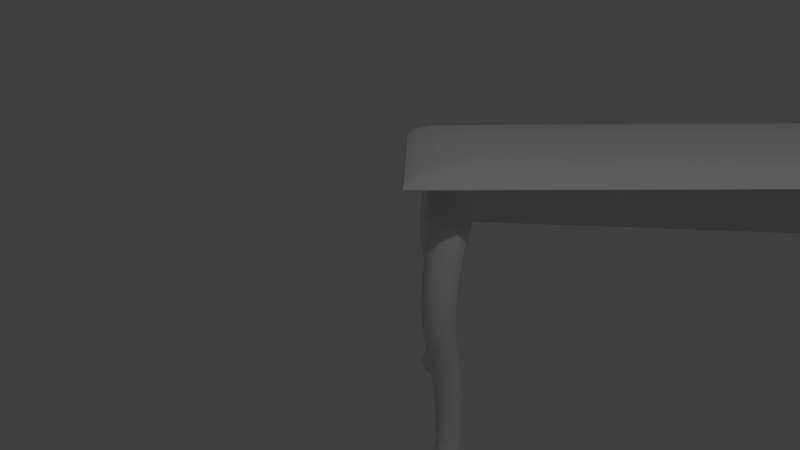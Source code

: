 # Source: table.blend  (saved by Blender 2.73.0; exported with 4.5.12 LTS)
import bpy
from mathutils import Matrix  # noqa: F401  (used for matrix-valued properties, if any)

bpy.ops.wm.read_factory_settings(use_empty=True)
scene = bpy.context.scene
scene.name = 'Scene'

# ---- collections
col_collection_1 = bpy.data.collections.new('Collection 1'); scene.collection.children.link(col_collection_1)

# ---- materials (node trees are filled in below, after node groups)
mat_material = bpy.data.materials.new('Material')
mat_material.alpha_threshold = 0.0
mat_material.use_transparent_shadow = False
mat_material.roughness = 0.5
mat_material.line_color = (0.0, 0.0, 0.0, 1.0)

# ---- material node trees

# ---- world
world_world = bpy.data.worlds.new('World'); scene.world = world_world
world_world.color = (0.05088, 0.05088, 0.05088)
world_world.use_sun_shadow = False
world_world.sun_shadow_jitter_overblur = 0.0
world_world.cycles.sampling_method = 'MANUAL'
world_world.cycles.sample_map_resolution = 256

# ---- cameras
cam_camera = bpy.data.cameras.new('Camera')
cam_camera.clip_end = 100.0
cam_camera.lens = 35.0
cam_camera.sensor_width = 32.0
cam_camera.sensor_height = 18.0
cam_camera.ortho_scale = 7.314
cam_camera.dof.focus_distance = 0.0
cam_camera.dof.aperture_fstop = 128.0

# ---- lights
light_lamp = bpy.data.lights.new('Lamp', 'POINT')
light_lamp.transmission_factor = 0.0
light_lamp.cutoff_distance = 30.0
light_lamp.energy = 100.0
light_lamp.shadow_buffer_clip_start = 1.001
light_lamp.shadow_soft_size = 0.1
light_lamp.shadow_maximum_resolution = 0.006
light_lamp.use_absolute_resolution = True
light_lamp.cycles.use_multiple_importance_sampling = False

# ---- meshes
me_cube_001 = bpy.data.meshes.new('Cube.001')
me_cube_001.from_pydata([(1.354, 2.783, 1.115), (1.375, 2.734, 1.115), (1.349, 2.691, 1.115), (1.324, 2.683, 1.115), (1.276, 2.703, 1.115), (1.234, 2.761, 1.115), (1.244, 2.792, 1.115), (1.298, 2.826, 1.115), (1.345, 2.825, 0.05132), (1.32, 2.81, 0.05132), (1.316, 2.796, 0.05132), (1.327, 2.768, 0.05132), (1.355, 2.756, 0.05132), (1.369, 2.76, 0.05132), (1.384, 2.785, 0.05132), (1.373, 2.814, 0.05132), (1.381, 2.744, 1.045), (1.398, 2.764, 0.9676), (1.408, 2.778, 0.8859), (1.413, 2.785, 0.802), (1.411, 2.786, 0.7172), (1.399, 2.777, 0.6344), (1.384, 2.766, 0.5529), (1.375, 2.759, 0.469), (1.369, 2.757, 0.3841), (1.367, 2.758, 0.2989), (1.375, 2.766, 0.2142), (1.406, 2.778, 0.1107), (1.293, 2.722, 1.045), (1.309, 2.739, 0.9676), (1.32, 2.751, 0.8859), (1.327, 2.759, 0.802), (1.328, 2.761, 0.7172), (1.321, 2.755, 0.6344), (1.309, 2.744, 0.5529), (1.302, 2.737, 0.469), (1.299, 2.735, 0.3841), (1.3, 2.737, 0.2989), (1.303, 2.744, 0.2142), (1.3, 2.742, 0.1107), (1.26, 2.804, 1.045), (1.28, 2.819, 0.9676), (1.294, 2.829, 0.8859), (1.303, 2.834, 0.802), (1.306, 2.832, 0.7172), (1.3, 2.822, 0.6344), (1.29, 2.807, 0.5529), (1.285, 2.797, 0.469), (1.284, 2.792, 0.3841), (1.287, 2.791, 0.2989), (1.291, 2.8, 0.2142), (1.283, 2.825, 0.1107), (1.383, 2.832, 0.1107), (1.36, 2.801, 0.2142), (1.353, 2.791, 0.2989), (1.355, 2.791, 0.3841), (1.36, 2.795, 0.469), (1.368, 2.803, 0.5529), (1.382, 2.816, 0.6344), (1.394, 2.827, 0.7172), (1.395, 2.828, 0.802), (1.39, 2.822, 0.8859), (1.379, 2.809, 0.9676), (1.36, 2.79, 1.045), (1.36, 2.706, 1.045), (1.376, 2.726, 0.9676), (1.386, 2.739, 0.8859), (1.39, 2.748, 0.802), (1.389, 2.75, 0.7172), (1.379, 2.744, 0.6344), (1.365, 2.733, 0.5529), (1.355, 2.728, 0.469), (1.35, 2.726, 0.3841), (1.349, 2.729, 0.2989), (1.356, 2.735, 0.2142), (1.379, 2.73, 0.1107), (1.339, 2.701, 1.045), (1.354, 2.719, 0.9676), (1.364, 2.733, 0.8859), (1.369, 2.741, 0.802), (1.369, 2.744, 0.7172), (1.36, 2.738, 0.6344), (1.346, 2.728, 0.5529), (1.338, 2.722, 0.469), (1.333, 2.721, 0.3841), (1.333, 2.724, 0.2989), (1.339, 2.729, 0.2142), (1.353, 2.72, 0.1107), (1.307, 2.831, 1.045), (1.327, 2.848, 0.9676), (1.34, 2.858, 0.8859), (1.348, 2.861, 0.802), (1.348, 2.858, 0.7172), (1.339, 2.845, 0.6344), (1.327, 2.83, 0.5529), (1.321, 2.819, 0.469), (1.318, 2.813, 0.3841), (1.319, 2.81, 0.2989), (1.323, 2.82, 0.2142), (1.33, 2.857, 0.1107), (1.253, 2.777, 1.045), (1.272, 2.792, 0.9676), (1.286, 2.802, 0.8859), (1.295, 2.808, 0.802), (1.298, 2.807, 0.7172), (1.293, 2.799, 0.6344), (1.284, 2.785, 0.5529), (1.279, 2.777, 0.469), (1.278, 2.772, 0.3841), (1.282, 2.772, 0.2989), (1.285, 2.781, 0.2142), (1.275, 2.797, 0.1107), (1.406, 2.777, 0.1207), (1.299, 2.74, 0.1194), (1.281, 2.825, 0.12), (1.383, 2.831, 0.121), (1.379, 2.728, 0.12), (1.352, 2.718, 0.1197), (1.329, 2.856, 0.1208), (1.273, 2.796, 0.1197), (1.401, 2.779, 0.1042), (1.305, 2.746, 0.1042), (1.29, 2.822, 0.1042), (1.376, 2.736, 0.1042), (1.353, 2.727, 0.1042), (1.332, 2.85, 0.1042), (1.282, 2.796, 0.1042), (1.38, 2.828, 0.1042), (1.38, 2.827, 0.1297), (1.401, 2.776, 0.1292), (1.301, 2.741, 0.127), (1.284, 2.821, 0.128), (1.375, 2.73, 0.128), (1.351, 2.721, 0.1275), (1.328, 2.85, 0.1293), (1.276, 2.794, 0.1274), (0.1172, 2.783, 1.115), (0.09709, 2.734, 1.115), (0.1232, 2.691, 1.115), (0.1475, 2.683, 1.115), (0.1961, 2.703, 1.115), (0.2376, 2.761, 1.115), (0.2277, 2.792, 1.115), (0.1737, 2.826, 1.115), (0.1268, 2.825, 0.05132), (0.1513, 2.81, 0.05132), (0.1558, 2.796, 0.05132), (0.1442, 2.768, 0.05132), (0.1162, 2.756, 0.05132), (0.1022, 2.76, 0.05132), (0.08722, 2.785, 0.05132), (0.09884, 2.814, 0.05132), (0.09029, 2.744, 1.045), (0.07351, 2.764, 0.9676), (0.06321, 2.778, 0.8859), (0.05875, 2.785, 0.802), (0.06093, 2.786, 0.7172), (0.07294, 2.777, 0.6344), (0.0875, 2.766, 0.5529), (0.09719, 2.759, 0.469), (0.1029, 2.757, 0.3841), (0.1048, 2.758, 0.2989), (0.09713, 2.766, 0.2142), (0.06542, 2.778, 0.1107), (0.1783, 2.722, 1.045), (0.1625, 2.739, 0.9676), (0.1512, 2.751, 0.8859), (0.1446, 2.759, 0.802), (0.1436, 2.761, 0.7172), (0.1504, 2.755, 0.6344), (0.1625, 2.744, 0.5529), (0.17, 2.737, 0.469), (0.1728, 2.735, 0.3841), (0.1715, 2.737, 0.2989), (0.1683, 2.744, 0.2142), (0.1712, 2.742, 0.1107), (0.2114, 2.804, 1.045), (0.1919, 2.819, 0.9676), (0.1777, 2.829, 0.8859), (0.1688, 2.834, 0.802), (0.1658, 2.832, 0.7172), (0.1716, 2.822, 0.6344), (0.1815, 2.807, 0.5529), (0.1867, 2.797, 0.469), (0.1875, 2.792, 0.3841), (0.1842, 2.791, 0.2989), (0.1809, 2.8, 0.2142), (0.1888, 2.825, 0.1107), (0.08823, 2.832, 0.1107), (0.1119, 2.801, 0.2142), (0.1184, 2.791, 0.2989), (0.1172, 2.791, 0.3841), (0.1122, 2.795, 0.469), (0.1033, 2.803, 0.5529), (0.08963, 2.816, 0.6344), (0.07783, 2.827, 0.7172), (0.07632, 2.828, 0.802), (0.08169, 2.822, 0.8859), (0.09312, 2.809, 0.9676), (0.1115, 2.79, 1.045), (0.1114, 2.706, 1.045), (0.09601, 2.726, 0.9676), (0.08604, 2.739, 0.8859), (0.08132, 2.748, 0.802), (0.08266, 2.75, 0.7172), (0.09276, 2.744, 0.6344), (0.1069, 2.733, 0.5529), (0.1163, 2.728, 0.469), (0.1213, 2.726, 0.3841), (0.1224, 2.729, 0.2989), (0.1157, 2.735, 0.2142), (0.0925, 2.73, 0.1107), (0.133, 2.701, 1.045), (0.1179, 2.719, 0.9676), (0.1077, 2.733, 0.8859), (0.1024, 2.741, 0.802), (0.103, 2.744, 0.7172), (0.1118, 2.738, 0.6344), (0.1254, 2.728, 0.5529), (0.1342, 2.722, 0.469), (0.1385, 2.721, 0.3841), (0.1387, 2.724, 0.2989), (0.1332, 2.729, 0.2142), (0.1185, 2.72, 0.1107), (0.1649, 2.831, 1.045), (0.1448, 2.848, 0.9676), (0.1314, 2.858, 0.8859), (0.124, 2.861, 0.802), (0.1233, 2.858, 0.7172), (0.1326, 2.845, 0.6344), (0.1443, 2.83, 0.5529), (0.1511, 2.819, 0.469), (0.1539, 2.813, 0.3841), (0.153, 2.81, 0.2989), (0.1484, 2.82, 0.2142), (0.1421, 2.857, 0.1107), (0.2186, 2.777, 1.045), (0.1999, 2.792, 0.9676), (0.186, 2.802, 0.8859), (0.177, 2.808, 0.802), (0.1737, 2.807, 0.7172), (0.1785, 2.799, 0.6344), (0.1882, 2.785, 0.5529), (0.1932, 2.777, 0.469), (0.1937, 2.772, 0.3841), (0.19, 2.772, 0.2989), (0.1868, 2.781, 0.2142), (0.197, 2.797, 0.1107), (0.06544, 2.777, 0.1207), (0.1726, 2.74, 0.1194), (0.1905, 2.825, 0.12), (0.08848, 2.831, 0.121), (0.09289, 2.728, 0.12), (0.1192, 2.718, 0.1197), (0.1431, 2.856, 0.1208), (0.1988, 2.796, 0.1197), (0.07089, 2.779, 0.1042), (0.1665, 2.746, 0.1042), (0.1821, 2.822, 0.1042), (0.0954, 2.736, 0.1042), (0.1189, 2.727, 0.1042), (0.14, 2.85, 0.1042), (0.1895, 2.796, 0.1042), (0.09143, 2.828, 0.1042), (0.09215, 2.827, 0.1297), (0.07064, 2.776, 0.1292), (0.1708, 2.741, 0.127), (0.1876, 2.821, 0.128), (0.09633, 2.73, 0.128), (0.121, 2.721, 0.1275), (0.1432, 2.85, 0.1293), (0.1954, 2.794, 0.1274), (1.354, 0.1392, 1.115), (1.375, 0.1883, 1.115), (1.349, 0.2313, 1.115), (1.324, 0.2393, 1.115), (1.276, 0.2189, 1.115), (1.234, 0.1608, 1.115), (1.244, 0.1296, 1.115), (1.298, 0.09617, 1.115), (1.345, 0.09678, 0.05132), (1.32, 0.112, 0.05132), (1.316, 0.1261, 0.05132), (1.327, 0.1544, 0.05132), (1.355, 0.1662, 0.05132), (1.369, 0.1616, 0.05132), (1.384, 0.1368, 0.05132), (1.373, 0.1085, 0.05132), (1.381, 0.1783, 1.045), (1.398, 0.1581, 0.9676), (1.408, 0.1445, 0.8859), (1.413, 0.1368, 0.802), (1.411, 0.1358, 0.7172), (1.399, 0.1447, 0.6344), (1.384, 0.1563, 0.5529), (1.375, 0.1629, 0.469), (1.369, 0.1655, 0.3841), (1.367, 0.1642, 0.2989), (1.375, 0.1563, 0.2142), (1.406, 0.1438, 0.1107), (1.293, 0.2001, 1.045), (1.309, 0.1831, 0.9676), (1.32, 0.1708, 0.8859), (1.327, 0.1632, 0.802), (1.328, 0.1612, 0.7172), (1.321, 0.1671, 0.6344), (1.309, 0.1785, 0.5529), (1.302, 0.1851, 0.469), (1.299, 0.1871, 0.3841), (1.3, 0.1848, 0.2989), (1.303, 0.1778, 0.2142), (1.3, 0.1804, 0.1107), (1.26, 0.1178, 1.045), (1.28, 0.1026, 0.9676), (1.294, 0.09283, 0.8859), (1.303, 0.08836, 0.802), (1.306, 0.08999, 0.7172), (1.3, 0.1004, 0.6344), (1.29, 0.115, 0.5529), (1.285, 0.1248, 0.469), (1.284, 0.1302, 0.3841), (1.287, 0.1315, 0.2989), (1.291, 0.1219, 0.2142), (1.283, 0.09669, 0.1107), (1.383, 0.08971, 0.1107), (1.36, 0.1208, 0.2142), (1.353, 0.1311, 0.2989), (1.355, 0.1308, 0.3841), (1.36, 0.1266, 0.469), (1.368, 0.1186, 0.5529), (1.382, 0.1057, 0.6344), (1.394, 0.09469, 0.7172), (1.395, 0.09409, 0.802), (1.39, 0.1004, 0.8859), (1.379, 0.1129, 0.9676), (1.36, 0.1324, 1.045), (1.36, 0.2157, 1.045), (1.376, 0.1964, 0.9676), (1.386, 0.1826, 0.8859), (1.39, 0.1741, 0.802), (1.389, 0.1717, 0.7172), (1.379, 0.1782, 0.6344), (1.365, 0.1888, 0.5529), (1.355, 0.1945, 0.469), (1.35, 0.1959, 0.3841), (1.349, 0.1932, 0.2989), (1.356, 0.1871, 0.2142), (1.379, 0.1923, 0.1107), (1.339, 0.2215, 1.045), (1.354, 0.203, 0.9676), (1.364, 0.1894, 0.8859), (1.369, 0.181, 0.802), (1.369, 0.1783, 0.7172), (1.36, 0.184, 0.6344), (1.346, 0.1946, 0.5529), (1.338, 0.2003, 0.469), (1.333, 0.2015, 0.3841), (1.333, 0.1985, 0.2989), (1.339, 0.1927, 0.2142), (1.353, 0.2018, 0.1107), (1.307, 0.09094, 1.045), (1.327, 0.07431, 0.9676), (1.34, 0.06448, 0.8859), (1.348, 0.06067, 0.802), (1.348, 0.06368, 0.7172), (1.339, 0.07679, 0.6344), (1.327, 0.09226, 0.5529), (1.321, 0.1028, 0.469), (1.318, 0.1094, 0.3841), (1.319, 0.1121, 0.2989), (1.323, 0.1019, 0.2142), (1.33, 0.06521, 0.1107), (1.253, 0.1452, 1.045), (1.272, 0.1301, 0.9676), (1.286, 0.1197, 0.8859), (1.295, 0.1143, 0.802), (1.298, 0.1146, 0.7172), (1.293, 0.1231, 0.6344), (1.284, 0.1367, 0.5529), (1.279, 0.1454, 0.469), (1.278, 0.1496, 0.3841), (1.282, 0.1496, 0.2989), (1.285, 0.1407, 0.2142), (1.275, 0.1252, 0.1107), (1.406, 0.1455, 0.1207), (1.299, 0.1823, 0.1194), (1.281, 0.09756, 0.12), (1.383, 0.0908, 0.121), (1.379, 0.1945, 0.12), (1.352, 0.204, 0.1197), (1.329, 0.06578, 0.1208), (1.273, 0.1264, 0.1197), (1.401, 0.1427, 0.1042), (1.305, 0.1756, 0.1042), (1.29, 0.1002, 0.1042), (1.376, 0.1864, 0.1042), (1.353, 0.1949, 0.1042), (1.332, 0.07193, 0.1042), (1.282, 0.1258, 0.1042), (1.38, 0.09392, 0.1042), (1.38, 0.09531, 0.1297), (1.401, 0.1464, 0.1292), (1.301, 0.1807, 0.127), (1.284, 0.1014, 0.128), (1.375, 0.1921, 0.128), (1.351, 0.201, 0.1275), (1.328, 0.07176, 0.1293), (1.276, 0.1283, 0.1274), (0.1172, 0.1392, 1.115), (0.09709, 0.1883, 1.115), (0.1232, 0.2313, 1.115), (0.1475, 0.2393, 1.115), (0.1961, 0.2189, 1.115), (0.2376, 0.1608, 1.115), (0.2277, 0.1296, 1.115), (0.1737, 0.09617, 1.115), (0.1268, 0.09678, 0.05132), (0.1513, 0.112, 0.05132), (0.1558, 0.1261, 0.05132), (0.1442, 0.1544, 0.05132), (0.1162, 0.1662, 0.05132), (0.1022, 0.1616, 0.05132), (0.08722, 0.1368, 0.05132), (0.09884, 0.1085, 0.05132), (0.09029, 0.1783, 1.045), (0.07351, 0.1581, 0.9676), (0.06321, 0.1445, 0.8859), (0.05875, 0.1368, 0.802), (0.06093, 0.1358, 0.7172), (0.07294, 0.1447, 0.6344), (0.0875, 0.1563, 0.5529), (0.09719, 0.1629, 0.469), (0.1029, 0.1655, 0.3841), (0.1048, 0.1642, 0.2989), (0.09713, 0.1563, 0.2142), (0.06542, 0.1438, 0.1107), (0.1783, 0.2001, 1.045), (0.1625, 0.1831, 0.9676), (0.1512, 0.1708, 0.8859), (0.1446, 0.1632, 0.802), (0.1436, 0.1612, 0.7172), (0.1504, 0.1671, 0.6344), (0.1625, 0.1785, 0.5529), (0.17, 0.1851, 0.469), (0.1728, 0.1871, 0.3841), (0.1715, 0.1848, 0.2989), (0.1683, 0.1778, 0.2142), (0.1712, 0.1804, 0.1107), (0.2114, 0.1178, 1.045), (0.1919, 0.1026, 0.9676), (0.1777, 0.09283, 0.8859), (0.1688, 0.08836, 0.802), (0.1658, 0.08999, 0.7172), (0.1716, 0.1004, 0.6344), (0.1815, 0.115, 0.5529), (0.1867, 0.1248, 0.469), (0.1875, 0.1302, 0.3841), (0.1842, 0.1315, 0.2989), (0.1809, 0.1219, 0.2142), (0.1888, 0.09669, 0.1107), (0.08823, 0.08971, 0.1107), (0.1119, 0.1208, 0.2142), (0.1184, 0.1311, 0.2989), (0.1172, 0.1308, 0.3841), (0.1122, 0.1266, 0.469), (0.1033, 0.1186, 0.5529), (0.08963, 0.1057, 0.6344), (0.07783, 0.09469, 0.7172), (0.07632, 0.09409, 0.802), (0.08169, 0.1004, 0.8859), (0.09312, 0.1129, 0.9676), (0.1115, 0.1324, 1.045), (0.1114, 0.2157, 1.045), (0.09601, 0.1964, 0.9676), (0.08604, 0.1826, 0.8859), (0.08132, 0.1741, 0.802), (0.08266, 0.1717, 0.7172), (0.09276, 0.1782, 0.6344), (0.1069, 0.1888, 0.5529), (0.1163, 0.1945, 0.469), (0.1213, 0.1959, 0.3841), (0.1224, 0.1932, 0.2989), (0.1157, 0.1871, 0.2142), (0.0925, 0.1923, 0.1107), (0.133, 0.2215, 1.045), (0.1179, 0.203, 0.9676), (0.1077, 0.1894, 0.8859), (0.1024, 0.181, 0.802), (0.103, 0.1783, 0.7172), (0.1118, 0.184, 0.6344), (0.1254, 0.1946, 0.5529), (0.1342, 0.2003, 0.469), (0.1385, 0.2015, 0.3841), (0.1387, 0.1985, 0.2989), (0.1332, 0.1927, 0.2142), (0.1185, 0.2018, 0.1107), (0.1649, 0.09094, 1.045), (0.1448, 0.07431, 0.9676), (0.1314, 0.06448, 0.8859), (0.124, 0.06067, 0.802), (0.1233, 0.06368, 0.7172), (0.1326, 0.07679, 0.6344), (0.1443, 0.09226, 0.5529), (0.1511, 0.1028, 0.469), (0.1539, 0.1094, 0.3841), (0.153, 0.1121, 0.2989), (0.1484, 0.1019, 0.2142), (0.1421, 0.06521, 0.1107), (0.2186, 0.1452, 1.045), (0.1999, 0.1301, 0.9676), (0.186, 0.1197, 0.8859), (0.177, 0.1143, 0.802), (0.1737, 0.1146, 0.7172), (0.1785, 0.1231, 0.6344), (0.1882, 0.1367, 0.5529), (0.1932, 0.1454, 0.469), (0.1937, 0.1496, 0.3841), (0.19, 0.1496, 0.2989), (0.1868, 0.1407, 0.2142), (0.197, 0.1252, 0.1107), (0.06544, 0.1455, 0.1207), (0.1726, 0.1823, 0.1194), (0.1905, 0.09756, 0.12), (0.08848, 0.0908, 0.121), (0.09289, 0.1945, 0.12), (0.1192, 0.204, 0.1197), (0.1431, 0.06578, 0.1208), (0.1988, 0.1264, 0.1197), (0.07089, 0.1427, 0.1042), (0.1665, 0.1756, 0.1042), (0.1821, 0.1002, 0.1042), (0.0954, 0.1864, 0.1042), (0.1189, 0.1949, 0.1042), (0.14, 0.07193, 0.1042), (0.1895, 0.1258, 0.1042), (0.09143, 0.09392, 0.1042), (0.09215, 0.09531, 0.1297), (0.07064, 0.1464, 0.1292), (0.1708, 0.1807, 0.127), (0.1876, 0.1014, 0.128), (0.09633, 0.1921, 0.128), (0.121, 0.201, 0.1275), (0.1432, 0.07176, 0.1293), (0.1954, 0.1283, 0.1274), (1.441, 0.04062, 1.229), (1.441, 2.881, 1.229), (0.031, 1.461, 1.229), (0.7359, 2.839, 1.2), (0.7359, 2.881, 1.229), (1.28, 2.694, 1.174), (0.192, 2.694, 1.174), (0.08318, 1.461, 1.2), (1.28, 0.2282, 1.174), (0.192, 0.2282, 1.174), (1.389, 2.839, 1.2), (1.389, 0.08316, 1.2), (0.08318, 2.839, 1.2), (0.08318, 0.08316, 1.2), (1.28, 2.839, 1.2), (1.28, 0.08316, 1.2), (0.192, 2.839, 1.2), (0.192, 0.08316, 1.2), (1.389, 2.694, 1.2), (0.08318, 2.694, 1.2), (1.389, 0.2282, 1.2), (0.08318, 0.2282, 1.2), (1.389, 2.839, 1.083), (1.389, 0.08316, 1.083), (0.08318, 2.839, 1.083), (0.08318, 0.08316, 1.083), (1.28, 2.839, 1.083), (1.28, 0.08316, 1.083), (0.192, 2.839, 1.083), (0.192, 0.08316, 1.083), (1.389, 2.694, 1.083), (0.08318, 2.694, 1.083), (1.28, 2.694, 1.083), (0.192, 2.694, 1.083), (1.389, 0.2282, 1.083), (0.08318, 0.2282, 1.083), (1.28, 0.2282, 1.083), (0.192, 0.2282, 1.083), (1.28, 1.461, 1.125), (0.192, 1.461, 1.125), (1.389, 1.461, 1.035), (0.08318, 1.461, 1.035), (1.28, 1.461, 1.035), (0.192, 1.461, 1.035), (0.7359, 2.694, 1.142), (0.7359, 0.2282, 1.142), (0.7359, 2.839, 1.051), (0.7359, 0.08316, 1.051), (0.7359, 2.694, 1.051), (0.7359, 0.2282, 1.051), (0.7359, 1.461, 1.093), (0.7359, 0.08316, 1.2), (1.389, 1.461, 1.2), (0.7359, 0.2644, 1.251), (0.7359, 1.461, 1.251), (1.049, 1.461, 1.251), (0.7359, 2.658, 1.251), (0.7359, 2.922, 1.2), (0.7359, 2.798, 1.251), (0.0, 1.461, 1.2), (1.472, 2.922, 1.2), (1.472, 5.495e-07, 1.2), (0.0, 2.922, 1.2), (0.0, 0.0, 1.2), (1.349, 2.922, 1.2), (1.349, 5.495e-07, 1.2), (0.1226, 2.922, 1.2), (0.1226, 0.0, 1.2), (1.472, 2.768, 1.2), (0.0, 2.768, 1.2), (1.472, 0.1538, 1.2), (0.0, 0.1538, 1.2), (0.4223, 1.461, 1.251), (0.1088, 1.461, 1.251), (1.363, 2.798, 1.251), (1.363, 0.1237, 1.251), (0.7359, 3.663e-07, 1.2), (1.472, 1.461, 1.2), (0.031, 2.881, 1.229), (0.031, 0.04062, 1.229), (1.323, 2.881, 1.229), (1.323, 0.04062, 1.229), (0.1485, 2.881, 1.229), (0.1485, 0.04062, 1.229), (1.441, 2.732, 1.229), (0.031, 2.732, 1.229), (1.441, 0.1901, 1.229), (0.031, 0.1901, 1.229), (0.7359, 0.04062, 1.229), (1.441, 1.461, 1.229), (0.1088, 2.798, 1.251), (0.1088, 0.1237, 1.251), (1.258, 2.798, 1.251), (1.258, 0.1237, 1.251), (0.2133, 2.798, 1.251), (0.2133, 0.1237, 1.251), (1.363, 2.658, 1.251), (0.1088, 2.658, 1.251), (1.363, 0.2644, 1.251), (0.1088, 0.2644, 1.251), (1.049, 0.2644, 1.251), (0.4223, 0.2644, 1.251), (0.4223, 2.658, 1.251), (1.049, 2.658, 1.251), (0.7359, 0.1237, 1.251), (1.363, 1.461, 1.251), (0.1259, 2.917, 1.203), (0.003875, 2.917, 1.203), (1.468, 0.005078, 1.203), (1.346, 0.005078, 1.203), (1.468, 1.461, 1.203), (1.468, 0.1583, 1.203), (0.7359, 0.005077, 1.203), (0.003875, 2.764, 1.203), (0.003875, 1.461, 1.203), (0.003875, 0.1583, 1.203), (1.468, 2.917, 1.203), (1.468, 2.764, 1.203), (0.7359, 2.917, 1.203), (1.346, 2.917, 1.203), (0.1259, 0.005077, 1.203), (0.003875, 0.005077, 1.203), (0.1552, 0.04925, 1.231), (0.03909, 0.04925, 1.231), (1.316, 2.873, 1.231), (1.433, 2.873, 1.231), (1.316, 0.04925, 1.231), (0.7359, 0.04925, 1.231), (0.7359, 2.873, 1.231), (1.433, 2.724, 1.231), (1.433, 1.461, 1.231), (1.433, 0.1979, 1.231), (1.433, 0.04925, 1.231), (0.03909, 1.461, 1.231), (0.03909, 0.1979, 1.231), (0.1552, 2.873, 1.231), (0.03909, 2.724, 1.231), (0.03909, 2.873, 1.231), (0.2073, 0.1159, 1.249), (1.264, 2.806, 1.249), (1.264, 0.1159, 1.249), (1.37, 2.665, 1.249), (1.37, 0.2575, 1.249), (0.1016, 1.461, 1.249), (0.1016, 2.665, 1.249), (0.1016, 0.1159, 1.249), (1.37, 2.806, 1.249), (0.7359, 0.1159, 1.249), (0.7359, 2.806, 1.249), (1.37, 1.461, 1.249), (1.37, 0.1159, 1.249), (0.1016, 0.2575, 1.249), (0.2073, 2.806, 1.249), (0.1016, 2.806, 1.249)], [], [(0, 1, 2, 3, 4, 5, 6, 7), (123, 120, 14, 13), (124, 123, 13, 12), (15, 8, 9, 10, 11, 12, 13, 14), (127, 125, 8, 15), (125, 122, 9, 8), (122, 126, 10, 9), (126, 121, 11, 10), (121, 124, 12, 11), (120, 127, 15, 14), (1, 0, 63, 16), (16, 63, 62, 17), (17, 62, 61, 18), (18, 61, 60, 19), (19, 60, 59, 20), (20, 59, 58, 21), (21, 58, 57, 22), (22, 57, 56, 23), (23, 56, 55, 24), (24, 55, 54, 25), (25, 54, 53, 26), (112, 115, 52, 27), (4, 3, 76, 28), (28, 76, 77, 29), (29, 77, 78, 30), (30, 78, 79, 31), (31, 79, 80, 32), (32, 80, 81, 33), (33, 81, 82, 34), (34, 82, 83, 35), (35, 83, 84, 36), (36, 84, 85, 37), (37, 85, 86, 38), (113, 117, 87, 39), (5, 4, 28, 100), (100, 28, 29, 101), (101, 29, 30, 102), (102, 30, 31, 103), (103, 31, 32, 104), (104, 32, 33, 105), (105, 33, 34, 106), (106, 34, 35, 107), (107, 35, 36, 108), (108, 36, 37, 109), (109, 37, 38, 110), (119, 113, 39, 111), (6, 5, 100, 40), (40, 100, 101, 41), (41, 101, 102, 42), (42, 102, 103, 43), (43, 103, 104, 44), (44, 104, 105, 45), (45, 105, 106, 46), (46, 106, 107, 47), (47, 107, 108, 48), (48, 108, 109, 49), (49, 109, 110, 50), (114, 119, 111, 51), (7, 6, 40, 88), (88, 40, 41, 89), (89, 41, 42, 90), (90, 42, 43, 91), (91, 43, 44, 92), (92, 44, 45, 93), (93, 45, 46, 94), (94, 46, 47, 95), (95, 47, 48, 96), (96, 48, 49, 97), (97, 49, 50, 98), (118, 114, 51, 99), (0, 7, 88, 63), (63, 88, 89, 62), (62, 89, 90, 61), (61, 90, 91, 60), (60, 91, 92, 59), (59, 92, 93, 58), (58, 93, 94, 57), (57, 94, 95, 56), (56, 95, 96, 55), (55, 96, 97, 54), (54, 97, 98, 53), (115, 118, 99, 52), (3, 2, 64, 76), (76, 64, 65, 77), (77, 65, 66, 78), (78, 66, 67, 79), (79, 67, 68, 80), (80, 68, 69, 81), (81, 69, 70, 82), (82, 70, 71, 83), (83, 71, 72, 84), (84, 72, 73, 85), (85, 73, 74, 86), (117, 116, 75, 87), (2, 1, 16, 64), (64, 16, 17, 65), (65, 17, 18, 66), (66, 18, 19, 67), (67, 19, 20, 68), (68, 20, 21, 69), (69, 21, 22, 70), (70, 22, 23, 71), (71, 23, 24, 72), (72, 24, 25, 73), (73, 25, 26, 74), (116, 112, 27, 75), (132, 129, 112, 116), (133, 132, 116, 117), (128, 134, 118, 115), (134, 131, 114, 118), (131, 135, 119, 114), (135, 130, 113, 119), (130, 133, 117, 113), (129, 128, 115, 112), (27, 52, 127, 120), (39, 87, 124, 121), (111, 39, 121, 126), (51, 111, 126, 122), (99, 51, 122, 125), (52, 99, 125, 127), (87, 75, 123, 124), (75, 27, 120, 123), (26, 53, 128, 129), (38, 86, 133, 130), (110, 38, 130, 135), (50, 110, 135, 131), (98, 50, 131, 134), (53, 98, 134, 128), (86, 74, 132, 133), (74, 26, 129, 132), (136, 143, 142, 141, 140, 139, 138, 137), (259, 149, 150, 256), (260, 148, 149, 259), (151, 150, 149, 148, 147, 146, 145, 144), (263, 151, 144, 261), (261, 144, 145, 258), (258, 145, 146, 262), (262, 146, 147, 257), (257, 147, 148, 260), (256, 150, 151, 263), (137, 152, 199, 136), (152, 153, 198, 199), (153, 154, 197, 198), (154, 155, 196, 197), (155, 156, 195, 196), (156, 157, 194, 195), (157, 158, 193, 194), (158, 159, 192, 193), (159, 160, 191, 192), (160, 161, 190, 191), (161, 162, 189, 190), (248, 163, 188, 251), (140, 164, 212, 139), (164, 165, 213, 212), (165, 166, 214, 213), (166, 167, 215, 214), (167, 168, 216, 215), (168, 169, 217, 216), (169, 170, 218, 217), (170, 171, 219, 218), (171, 172, 220, 219), (172, 173, 221, 220), (173, 174, 222, 221), (249, 175, 223, 253), (141, 236, 164, 140), (236, 237, 165, 164), (237, 238, 166, 165), (238, 239, 167, 166), (239, 240, 168, 167), (240, 241, 169, 168), (241, 242, 170, 169), (242, 243, 171, 170), (243, 244, 172, 171), (244, 245, 173, 172), (245, 246, 174, 173), (255, 247, 175, 249), (142, 176, 236, 141), (176, 177, 237, 236), (177, 178, 238, 237), (178, 179, 239, 238), (179, 180, 240, 239), (180, 181, 241, 240), (181, 182, 242, 241), (182, 183, 243, 242), (183, 184, 244, 243), (184, 185, 245, 244), (185, 186, 246, 245), (250, 187, 247, 255), (143, 224, 176, 142), (224, 225, 177, 176), (225, 226, 178, 177), (226, 227, 179, 178), (227, 228, 180, 179), (228, 229, 181, 180), (229, 230, 182, 181), (230, 231, 183, 182), (231, 232, 184, 183), (232, 233, 185, 184), (233, 234, 186, 185), (254, 235, 187, 250), (136, 199, 224, 143), (199, 198, 225, 224), (198, 197, 226, 225), (197, 196, 227, 226), (196, 195, 228, 227), (195, 194, 229, 228), (194, 193, 230, 229), (193, 192, 231, 230), (192, 191, 232, 231), (191, 190, 233, 232), (190, 189, 234, 233), (251, 188, 235, 254), (139, 212, 200, 138), (212, 213, 201, 200), (213, 214, 202, 201), (214, 215, 203, 202), (215, 216, 204, 203), (216, 217, 205, 204), (217, 218, 206, 205), (218, 219, 207, 206), (219, 220, 208, 207), (220, 221, 209, 208), (221, 222, 210, 209), (253, 223, 211, 252), (138, 200, 152, 137), (200, 201, 153, 152), (201, 202, 154, 153), (202, 203, 155, 154), (203, 204, 156, 155), (204, 205, 157, 156), (205, 206, 158, 157), (206, 207, 159, 158), (207, 208, 160, 159), (208, 209, 161, 160), (209, 210, 162, 161), (252, 211, 163, 248), (268, 252, 248, 265), (269, 253, 252, 268), (264, 251, 254, 270), (270, 254, 250, 267), (267, 250, 255, 271), (271, 255, 249, 266), (266, 249, 253, 269), (265, 248, 251, 264), (163, 256, 263, 188), (175, 257, 260, 223), (247, 262, 257, 175), (187, 258, 262, 247), (235, 261, 258, 187), (188, 263, 261, 235), (223, 260, 259, 211), (211, 259, 256, 163), (162, 265, 264, 189), (174, 266, 269, 222), (246, 271, 266, 174), (186, 267, 271, 246), (234, 270, 267, 186), (189, 264, 270, 234), (222, 269, 268, 210), (210, 268, 265, 162), (272, 279, 278, 277, 276, 275, 274, 273), (395, 285, 286, 392), (396, 284, 285, 395), (287, 286, 285, 284, 283, 282, 281, 280), (399, 287, 280, 397), (397, 280, 281, 394), (394, 281, 282, 398), (398, 282, 283, 393), (393, 283, 284, 396), (392, 286, 287, 399), (273, 288, 335, 272), (288, 289, 334, 335), (289, 290, 333, 334), (290, 291, 332, 333), (291, 292, 331, 332), (292, 293, 330, 331), (293, 294, 329, 330), (294, 295, 328, 329), (295, 296, 327, 328), (296, 297, 326, 327), (297, 298, 325, 326), (384, 299, 324, 387), (276, 300, 348, 275), (300, 301, 349, 348), (301, 302, 350, 349), (302, 303, 351, 350), (303, 304, 352, 351), (304, 305, 353, 352), (305, 306, 354, 353), (306, 307, 355, 354), (307, 308, 356, 355), (308, 309, 357, 356), (309, 310, 358, 357), (385, 311, 359, 389), (277, 372, 300, 276), (372, 373, 301, 300), (373, 374, 302, 301), (374, 375, 303, 302), (375, 376, 304, 303), (376, 377, 305, 304), (377, 378, 306, 305), (378, 379, 307, 306), (379, 380, 308, 307), (380, 381, 309, 308), (381, 382, 310, 309), (391, 383, 311, 385), (278, 312, 372, 277), (312, 313, 373, 372), (313, 314, 374, 373), (314, 315, 375, 374), (315, 316, 376, 375), (316, 317, 377, 376), (317, 318, 378, 377), (318, 319, 379, 378), (319, 320, 380, 379), (320, 321, 381, 380), (321, 322, 382, 381), (386, 323, 383, 391), (279, 360, 312, 278), (360, 361, 313, 312), (361, 362, 314, 313), (362, 363, 315, 314), (363, 364, 316, 315), (364, 365, 317, 316), (365, 366, 318, 317), (366, 367, 319, 318), (367, 368, 320, 319), (368, 369, 321, 320), (369, 370, 322, 321), (390, 371, 323, 386), (272, 335, 360, 279), (335, 334, 361, 360), (334, 333, 362, 361), (333, 332, 363, 362), (332, 331, 364, 363), (331, 330, 365, 364), (330, 329, 366, 365), (329, 328, 367, 366), (328, 327, 368, 367), (327, 326, 369, 368), (326, 325, 370, 369), (387, 324, 371, 390), (275, 348, 336, 274), (348, 349, 337, 336), (349, 350, 338, 337), (350, 351, 339, 338), (351, 352, 340, 339), (352, 353, 341, 340), (353, 354, 342, 341), (354, 355, 343, 342), (355, 356, 344, 343), (356, 357, 345, 344), (357, 358, 346, 345), (389, 359, 347, 388), (274, 336, 288, 273), (336, 337, 289, 288), (337, 338, 290, 289), (338, 339, 291, 290), (339, 340, 292, 291), (340, 341, 293, 292), (341, 342, 294, 293), (342, 343, 295, 294), (343, 344, 296, 295), (344, 345, 297, 296), (345, 346, 298, 297), (388, 347, 299, 384), (404, 388, 384, 401), (405, 389, 388, 404), (400, 387, 390, 406), (406, 390, 386, 403), (403, 386, 391, 407), (407, 391, 385, 402), (402, 385, 389, 405), (401, 384, 387, 400), (299, 392, 399, 324), (311, 393, 396, 359), (383, 398, 393, 311), (323, 394, 398, 383), (371, 397, 394, 323), (324, 399, 397, 371), (359, 396, 395, 347), (347, 395, 392, 299), (298, 401, 400, 325), (310, 402, 405, 358), (382, 407, 402, 310), (322, 403, 407, 382), (370, 406, 403, 322), (325, 400, 406, 370), (358, 405, 404, 346), (346, 404, 401, 298), (408, 409, 410, 411, 412, 413, 414, 415), (531, 528, 422, 421), (532, 531, 421, 420), (423, 416, 417, 418, 419, 420, 421, 422), (535, 533, 416, 423), (533, 530, 417, 416), (530, 534, 418, 417), (534, 529, 419, 418), (529, 532, 420, 419), (528, 535, 423, 422), (409, 408, 471, 424), (424, 471, 470, 425), (425, 470, 469, 426), (426, 469, 468, 427), (427, 468, 467, 428), (428, 467, 466, 429), (429, 466, 465, 430), (430, 465, 464, 431), (431, 464, 463, 432), (432, 463, 462, 433), (433, 462, 461, 434), (520, 523, 460, 435), (412, 411, 484, 436), (436, 484, 485, 437), (437, 485, 486, 438), (438, 486, 487, 439), (439, 487, 488, 440), (440, 488, 489, 441), (441, 489, 490, 442), (442, 490, 491, 443), (443, 491, 492, 444), (444, 492, 493, 445), (445, 493, 494, 446), (521, 525, 495, 447), (413, 412, 436, 508), (508, 436, 437, 509), (509, 437, 438, 510), (510, 438, 439, 511), (511, 439, 440, 512), (512, 440, 441, 513), (513, 441, 442, 514), (514, 442, 443, 515), (515, 443, 444, 516), (516, 444, 445, 517), (517, 445, 446, 518), (527, 521, 447, 519), (414, 413, 508, 448), (448, 508, 509, 449), (449, 509, 510, 450), (450, 510, 511, 451), (451, 511, 512, 452), (452, 512, 513, 453), (453, 513, 514, 454), (454, 514, 515, 455), (455, 515, 516, 456), (456, 516, 517, 457), (457, 517, 518, 458), (522, 527, 519, 459), (415, 414, 448, 496), (496, 448, 449, 497), (497, 449, 450, 498), (498, 450, 451, 499), (499, 451, 452, 500), (500, 452, 453, 501), (501, 453, 454, 502), (502, 454, 455, 503), (503, 455, 456, 504), (504, 456, 457, 505), (505, 457, 458, 506), (526, 522, 459, 507), (408, 415, 496, 471), (471, 496, 497, 470), (470, 497, 498, 469), (469, 498, 499, 468), (468, 499, 500, 467), (467, 500, 501, 466), (466, 501, 502, 465), (465, 502, 503, 464), (464, 503, 504, 463), (463, 504, 505, 462), (462, 505, 506, 461), (523, 526, 507, 460), (411, 410, 472, 484), (484, 472, 473, 485), (485, 473, 474, 486), (486, 474, 475, 487), (487, 475, 476, 488), (488, 476, 477, 489), (489, 477, 478, 490), (490, 478, 479, 491), (491, 479, 480, 492), (492, 480, 481, 493), (493, 481, 482, 494), (525, 524, 483, 495), (410, 409, 424, 472), (472, 424, 425, 473), (473, 425, 426, 474), (474, 426, 427, 475), (475, 427, 428, 476), (476, 428, 429, 477), (477, 429, 430, 478), (478, 430, 431, 479), (479, 431, 432, 480), (480, 432, 433, 481), (481, 433, 434, 482), (524, 520, 435, 483), (540, 537, 520, 524), (541, 540, 524, 525), (536, 542, 526, 523), (542, 539, 522, 526), (539, 543, 527, 522), (543, 538, 521, 527), (538, 541, 525, 521), (537, 536, 523, 520), (435, 460, 535, 528), (447, 495, 532, 529), (519, 447, 529, 534), (459, 519, 534, 530), (507, 459, 530, 533), (460, 507, 533, 535), (495, 483, 531, 532), (483, 435, 528, 531), (434, 461, 536, 537), (446, 494, 541, 538), (518, 446, 538, 543), (458, 518, 543, 539), (506, 458, 539, 542), (461, 506, 542, 536), (494, 482, 540, 541), (482, 434, 537, 540), (563, 575, 585, 551), (565, 579, 569, 557), (594, 589, 553, 583), (572, 568, 556, 560), (564, 578, 584, 596), (588, 550, 577, 592), (559, 571, 567, 555), (572, 560, 547, 590), (558, 554, 566, 570), (556, 568, 575, 563), (551, 603, 613, 563), (565, 557, 607, 615), (593, 591, 573, 581), (590, 592, 577, 572), (566, 574, 576, 570), (571, 580, 578, 567), (580, 586, 584, 578), (587, 581, 579, 585), (568, 572, 577, 575), (569, 579, 581, 573), (589, 552, 580, 593), (562, 554, 604, 612), (583, 553, 581, 587), (582, 549, 576, 586), (547, 558, 570, 590), (552, 582, 586, 580), (550, 583, 587, 577), (577, 587, 585, 575), (578, 564, 555, 567), (588, 594, 583, 550), (549, 582, 594, 588), (553, 589, 593, 581), (570, 576, 592, 590), (580, 571, 591, 593), (549, 588, 592, 576), (582, 552, 589, 594), (586, 576, 574, 584), (554, 562, 574, 566), (557, 561, 611, 607), (554, 558, 608, 604), (547, 560, 610, 601), (596, 562, 612, 621), (595, 559, 609, 620), (555, 564, 614, 605), (565, 615, 603, 551), (560, 556, 606, 610), (564, 596, 621, 614), (559, 595, 591, 571), (561, 573, 591, 595), (557, 569, 573, 561), (596, 584, 574, 562), (551, 585, 579, 565), (558, 547, 601, 608), (556, 563, 613, 606), (559, 555, 605, 609), (561, 595, 620, 611), (660, 663, 624, 545), (656, 653, 625, 632), (662, 650, 626, 548), (654, 661, 628, 633), (652, 655, 630, 544), (659, 631, 546, 658), (650, 651, 622, 626), (651, 657, 629, 622), (653, 652, 544, 625), (655, 654, 633, 630), (664, 656, 632, 627), (658, 546, 629, 657), (659, 665, 623, 631), (661, 660, 545, 628), (663, 662, 548, 624), (665, 664, 627, 623), (684, 694, 619, 637), (686, 693, 649, 642), (682, 691, 648, 639), (687, 617, 641, 688), (695, 689, 635, 643), (685, 690, 618, 640), (683, 692, 602, 636), (689, 682, 639, 635), (690, 683, 636, 618), (691, 684, 637, 648), (692, 696, 638, 602), (693, 685, 640, 649), (694, 686, 642, 619), (695, 643, 617, 687), (696, 697, 634, 638), (697, 688, 641, 634), (646, 641, 617, 616), (597, 645, 639, 648), (617, 643, 645, 616), (648, 637, 644, 597), (635, 639, 645, 643), (619, 642, 644, 637), (599, 649, 640, 647), (634, 641, 646, 638), (647, 640, 618, 636), (599, 644, 642, 649), (636, 602, 600, 647), (602, 638, 646, 600), (616, 645, 597, 598), (598, 597, 644, 599), (599, 647, 600, 598), (646, 616, 598, 600), (607, 611, 664, 665), (608, 601, 662, 663), (612, 604, 660, 661), (615, 607, 665, 659), (603, 658, 657, 613), (611, 620, 656, 664), (614, 621, 654, 655), (609, 605, 652, 653), (606, 613, 657, 651), (610, 606, 651, 650), (615, 659, 658, 603), (605, 614, 655, 652), (621, 612, 661, 654), (601, 610, 650, 662), (620, 609, 653, 656), (604, 608, 663, 660), (622, 629, 680, 681), (626, 622, 681, 679), (631, 678, 677, 546), (544, 630, 675, 676), (633, 628, 673, 674), (548, 626, 679, 672), (632, 625, 670, 671), (545, 624, 668, 669), (623, 627, 666, 667), (624, 548, 672, 668), (628, 545, 669, 673), (631, 623, 667, 678), (546, 677, 680, 629), (627, 632, 671, 666), (630, 633, 674, 675), (625, 544, 676, 670), (681, 680, 688, 697), (679, 681, 697, 696), (678, 695, 687, 677), (676, 675, 686, 694), (674, 673, 685, 693), (672, 679, 696, 692), (671, 670, 684, 691), (669, 668, 683, 690), (667, 666, 682, 689), (668, 672, 692, 683), (673, 669, 690, 685), (678, 667, 689, 695), (677, 687, 688, 680), (666, 671, 691, 682), (675, 674, 693, 686), (670, 676, 694, 684)])
me_cube_001.polygons.foreach_set('use_smooth', [True] * 672)
me_cube_001.materials.append(mat_material)
me_cube_001.use_remesh_preserve_volume = False
me_cube_001.use_remesh_preserve_attributes = False
me_cube_001.use_mirror_vertex_groups = False
me_cube_001.update()

# ---- curves / text
cu_beziercurve = bpy.data.curves.new('BezierCurve', 'CURVE')
cu_beziercurve.dimensions = '3D'
_sp = cu_beziercurve.splines.new('BEZIER'); _sp.bezier_points.add(2)
_sp.bezier_points.foreach_set('co', [-0.5999, -0.00102, 1.749e-08, -0.3228, 0.0703, 1.24e-07, 0.0004619, 0.08098, -4.369e-08])
_sp.bezier_points.foreach_set('handle_left', [-0.6446, -0.05275, 6.617e-08, -0.385, 0.09609, 2.179e-08, -0.1171, 0.02385, 2.072e-07])
_sp.bezier_points.foreach_set('handle_right', [-0.5366, 0.0724, -5.161e-08, -0.2608, 0.04457, 2.261e-07, 0.07724, 0.1183, -2.075e-07])
for _p, _l, _r in zip(_sp.bezier_points, ['ALIGNED', 'ALIGNED', 'ALIGNED'], ['ALIGNED', 'ALIGNED', 'ALIGNED']): _p.handle_left_type = _l; _p.handle_right_type = _r
_sp.order_u = 0
_sp.order_v = 0
cu_beziercurve.use_path = True
cu_beziercurve.use_path_clamp = True
cu_beziercurve.bevel_resolution = 0
cu_beziercurve.fill_mode = 'HALF'

# ---- objects
ob_beziercurve = bpy.data.objects.new('BezierCurve', cu_beziercurve)
ob_leg = bpy.data.objects.new('leg', me_cube_001)
ob_lamp = bpy.data.objects.new('Lamp', light_lamp)
ob_camera = bpy.data.objects.new('Camera', cam_camera)

# ---- transforms, parenting, visibility, modifiers, constraints
ob_beziercurve.location = (0.0, 0.0, 0.0)
ob_beziercurve.rotation_euler = (0.0, 1.571, 0.0)
ob_beziercurve.hide_viewport = True
ob_beziercurve.lineart.crease_threshold = 0.0
ob_leg.location = (0.0, 0.0, 0.0)
ob_leg.lock_rotations_4d = False
ob_leg.empty_display_type = 'ARROWS'
ob_leg.lineart.crease_threshold = 0.0
ob_lamp.location = (4.076, 1.005, 5.904)
ob_lamp.rotation_euler = (0.6503, 0.05522, 1.866)
ob_lamp.lock_rotations_4d = False
ob_lamp.empty_display_type = 'ARROWS'
ob_lamp.color = (0.0, 0.0, 0.0, 0.0)
ob_lamp.lineart.crease_threshold = 0.0
ob_camera.location = (4.125, 0.04643, 1.696)
ob_camera.rotation_euler = (1.347, 0.006653, 1.589)
ob_camera.lock_rotations_4d = False
ob_camera.empty_display_type = 'ARROWS'
ob_camera.color = (0.0, 0.0, 0.0, 0.0)
ob_camera.display_type = 'WIRE'
ob_camera.lineart.crease_threshold = 0.0

# ---- collection membership
col_collection_1.objects.link(ob_beziercurve)
col_collection_1.objects.link(ob_leg)
col_collection_1.objects.link(ob_lamp)
col_collection_1.objects.link(ob_camera)

# ---- scene / render settings (as saved in the file)
scene.camera = ob_camera
scene.frame_start = 1; scene.frame_end = 250; scene.frame_set(1)
scene.render.engine = 'BLENDER_EEVEE_NEXT'
scene.render.resolution_percentage = 50
scene.render.dither_intensity = 0.0
scene.cycles.use_denoising = False
scene.cycles.samples = 10
scene.cycles.sampling_pattern = 'TABULATED_SOBOL'
scene.cycles.light_sampling_threshold = 0.0
scene.cycles.use_adaptive_sampling = False
scene.cycles.use_light_tree = False
scene.cycles.blur_glossy = 0.0
scene.cycles.pixel_filter_type = 'GAUSSIAN'
scene.cycles.sample_clamp_indirect = 0.0
scene.view_settings.view_transform = 'Standard'
bpy.context.view_layer.update()
